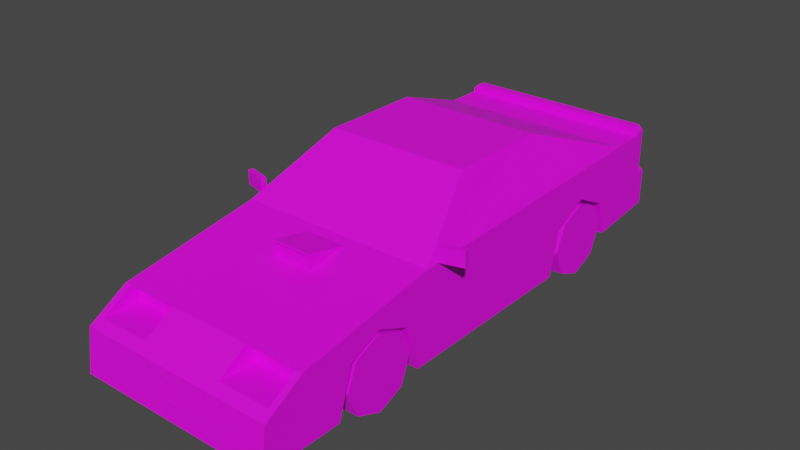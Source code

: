 # Source: Veh_Muscle_Car_03_White.blend  (saved by Blender 2.90.8; exported with 4.5.12 LTS)
import bpy
from mathutils import Matrix  # noqa: F401  (used for matrix-valued properties, if any)

bpy.ops.wm.read_factory_settings(use_empty=True)
scene = bpy.context.scene
scene.name = 'Scene'

# ---- collections
col_collection = bpy.data.collections.new('Collection'); scene.collection.children.link(col_collection)

# ---- images (referenced by path relative to the original .blend; pixels are not part of the script)
import os
ASSET_DIR = os.environ.get("B2B_ASSET_DIR", "")  # directory of the original .blend (textures are referenced by path, not embedded)
HERE = os.path.dirname(os.path.abspath(__file__))  # packed textures are extracted next to this script under _unpacked/

def load_image(name, relpath, width, height, colorspace="sRGB"):
    """Load a texture the original file referenced (path relative to the .blend, or extracted next to this script)."""
    p = next((c for c in (os.path.join(HERE, relpath), os.path.join(ASSET_DIR, relpath)) if relpath and os.path.exists(c)), "")
    if p:
        img = bpy.data.images.load(p, check_existing=True)
        img.name = name
    else:  # same state as the original file: an image datablock whose file is absent (Cycles renders it pink)
        img = bpy.data.images.new(name, width, height)
        img.source = "FILE"
        img.filepath = "//" + (relpath or name)
    img.colorspace_settings.name = colorspace
    return img
img_city_vehicles_pallete_png = load_image('city_vehicles_pallete.png', 'city_vehicles_pallete.png', 1024, 1024, 'sRGB')

# ---- materials (node trees are filled in below, after node groups)
mat_material_001 = bpy.data.materials.new('Material.001')
mat_material_001.use_transparent_shadow = False

# ---- material node trees
mat_material_001.use_nodes = True; mat_material_001.node_tree.nodes.clear()
_N = mat_material_001.node_tree.nodes; _L = mat_material_001.node_tree.links
n0 = _N.new('ShaderNodeBsdfPrincipled'); n0.name = 'Principled BSDF'; n0.location = (10, 300)
n0.distribution = 'GGX'
n0.subsurface_method = 'BURLEY'
n0.inputs[3].default_value = 1.45
n0.inputs[27].default_value = (0.0, 0.0, 0.0, 1.0)
n0.inputs[28].default_value = 1.0
n1 = _N.new('ShaderNodeOutputMaterial'); n1.name = 'Material Output'; n1.location = (300, 300)
n2 = _N.new('ShaderNodeTexImage'); n2.name = 'Image Texture'; n2.location = (-329, 48)
n2.image = img_city_vehicles_pallete_png
n2.interpolation = 'Closest'
_L.new(n0.outputs[0], n1.inputs[0])
_L.new(n2.outputs[0], n0.inputs[0])
n1.is_active_output = True

# ---- world
world_world = bpy.data.worlds.new('World'); scene.world = world_world
world_world.use_nodes = True; world_world.node_tree.nodes.clear()
_N = world_world.node_tree.nodes; _L = world_world.node_tree.links
n0 = _N.new('ShaderNodeOutputWorld'); n0.name = 'World Output'; n0.location = (300, 300)
n1 = _N.new('ShaderNodeBackground'); n1.name = 'Background'; n1.location = (10, 300)
n1.inputs[0].default_value = (0.05088, 0.05088, 0.05088, 1.0)
_L.new(n1.outputs[0], n0.inputs[0])
n0.is_active_output = True
world_world.color = (0.05088, 0.05088, 0.05088)
world_world.use_sun_shadow = False
world_world.sun_shadow_jitter_overblur = 0.0

# ---- meshes
me_plane = bpy.data.meshes.new('Plane')
me_plane.from_pydata([(0.308, -0.997, 0.3208), (0.308, -0.8365, 0.3893), (0.308, -0.6726, 0.3208), (0.308, 0.4506, 0.3134), (0.308, 0.6324, 0.4017), (0.308, 0.8141, 0.3134), (0.5044, -1.481, 0.08363), (0.5044, 1.187, 0.5633), (0.5044, 1.187, 0.1604), (0.489, -0.4472, 0.5548), (0.5044, -0.5428, 0.08363), (0.5044, -0.1356, 0.08363), (0.3783, -0.126, 0.7559), (0.5044, 0.9575, 0.1379), (0.4456, 0.8427, 0.607), (0.3395, 0.4116, 0.771), (0.5044, 0.3885, 0.08363), (0.5044, -1.255, 0.4128), (0.5044, -1.451, 0.2965), (0.4729, -1.255, 0.4128), (0.2111, -1.255, 0.4128), (0.2111, -1.402, 0.3255), (0.4729, -1.402, 0.3255), (0.4601, -1.215, 0.3999), (0.224, -1.215, 0.3999), (0.224, -1.215, 0.3384), (0.4601, -1.215, 0.3384), (0.5044, 0.6324, 0.4017), (0.5044, 0.8141, 0.3134), (0.5044, 0.4506, 0.3134), (0.308, 0.6331, 0.1072), (0.308, 0.8653, 0.1291), (0.5044, 0.8653, 0.1291), (0.308, 0.39, 0.08377), (0.5044, 0.39, 0.08377), (0.5044, -0.8365, 0.3893), (0.5044, -0.6726, 0.3208), (0.5044, -0.997, 0.3208), (0.308, -0.8365, 0.08363), (0.308, -0.5984, 0.08363), (0.5044, -0.5984, 0.08363), (0.308, -1.071, 0.08363), (0.5044, -1.071, 0.08363), (0.4729, -1.215, 0.4128), (0.2111, -1.215, 0.4128), (0.2111, -1.215, 0.3255), (0.4729, -1.215, 0.3255), (0.3338, -1.215, 0.3999), (0.3338, -1.215, 0.3384), (0.3556, -1.215, 0.3384), (0.3556, -1.215, 0.3999), (0.378, 0.2091, 0.7558), (0.4895, 0.2091, 0.5728), (0.5044, 0.3156, 0.08363), (0.3409, -0.1608, 0.7658), (0.4647, -0.5176, 0.5428), (0.3632, 0.3156, 0.7816), (0.5044, 0.3156, 0.5478), (0.3632, -0.1356, 0.7816), (0.5044, -0.5428, 0.527), (0.5044, 1.187, 0.3457), (0.4686, 1.267, 0.1679), (0.5044, 1.232, 0.1646), (0.5044, 1.232, 0.3457), (0.4686, 1.267, 0.3457), (0.5044, 1.139, 0.5633), (0.4796, 1.187, 0.6068), (0.5044, 1.187, 0.5819), (0.5044, 1.139, 0.5819), (0.4796, 1.139, 0.6068), (0.4646, 1.187, 0.5321), (0.4646, 1.187, 0.4032), (0.07784, 1.267, 0.2158), (0.07784, 1.267, 0.3045), (0.5044, 0.9575, 0.5633), (0.3632, 0.3838, 0.7816), (0.5044, -1.286, 0.2796), (0.5044, -1.286, 0.2446), (0.5044, -1.191, 0.2446), (0.5044, -1.191, 0.2796), (0.3001, -1.466, 0.1881), (0.3001, -1.472, 0.1464), (0.4057, -1.472, 0.1464), (0.4057, -1.466, 0.1881), (0.1465, -1.458, 0.2475), (0.2405, -1.472, 0.1464), (0.07798, -1.459, 0.2348), (0.07798, -1.471, 0.1593), (0.4646, 1.17, 0.5321), (0.4646, 1.17, 0.4032), (0.2822, 1.17, 0.5138), (0.3222, 1.17, 0.4907), (0.2422, 1.17, 0.4907), (0.2422, 1.17, 0.4445), (0.3222, 1.17, 0.4445), (0.2822, 1.17, 0.4214), (0.3877, 1.17, 0.5097), (0.4206, 1.17, 0.4907), (0.3806, 1.17, 0.5138), (0.3406, 1.17, 0.4907), (0.3591, 1.17, 0.5015), (0.3406, 1.17, 0.4445), (0.4206, 1.17, 0.4445), (0.3806, 1.17, 0.4214), (0.3788, 1.17, 0.4676), (0.2822, 1.17, 0.4676), (0.5044, 1.009, 0.3347), (0.5044, 1.009, 0.2993), (0.5044, 1.111, 0.2993), (0.5044, 1.111, 0.3347), (-0.308, -0.997, 0.3208), (-0.308, -0.8365, 0.3893), (-0.308, -0.6726, 0.3208), (-0.308, 0.4506, 0.3134), (-0.308, 0.6324, 0.4017), (-0.308, 0.8141, 0.3134), (-0.5044, -1.481, 0.08363), (-0.5044, 1.187, 0.5633), (-0.5044, 1.187, 0.1604), (-0.489, -0.4472, 0.5548), (-0.5044, -0.5428, 0.08363), (-0.5044, -0.1356, 0.08363), (-0.3783, -0.126, 0.7559), (-0.5044, 0.9575, 0.1379), (-0.4456, 0.8427, 0.607), (-0.3395, 0.4116, 0.771), (-0.5044, 0.3885, 0.08363), (0.0, -1.481, 0.08363), (0.0, 1.187, 0.5633), (0.0, 1.187, 0.1604), (0.0, -0.5428, 0.527), (0.0, -0.5428, 0.08363), (0.0, -0.1356, 0.08363), (0.0, -0.1356, 0.7816), (0.0, 0.9575, 0.1379), (0.0, 0.9575, 0.5633), (0.0, 0.3838, 0.7816), (0.0, 0.3885, 0.08363), (-0.5044, -1.255, 0.4128), (-0.5044, -1.451, 0.2965), (0.0, -1.451, 0.2965), (0.0, -1.255, 0.4128), (-0.4729, -1.255, 0.4128), (-0.2111, -1.255, 0.4128), (-0.2111, -1.402, 0.3255), (-0.4729, -1.402, 0.3255), (-0.4601, -1.215, 0.3999), (-0.224, -1.215, 0.3999), (-0.224, -1.215, 0.3384), (-0.4601, -1.215, 0.3384), (-0.5044, 0.6324, 0.4017), (-0.5044, 0.8141, 0.3134), (-0.5044, 0.4506, 0.3134), (-0.308, 0.6331, 0.1072), (-0.308, 0.8653, 0.1291), (-0.5044, 0.8653, 0.1291), (-0.308, 0.39, 0.08377), (-0.5044, 0.39, 0.08377), (-0.5044, -0.8365, 0.3893), (-0.5044, -0.6726, 0.3208), (-0.5044, -0.997, 0.3208), (-0.308, -0.8365, 0.08363), (-0.308, -0.5984, 0.08363), (-0.5044, -0.5984, 0.08363), (-0.308, -1.071, 0.08363), (-0.5044, -1.071, 0.08363), (-0.4729, -1.215, 0.4128), (-0.2111, -1.215, 0.4128), (-0.2111, -1.215, 0.3255), (-0.4729, -1.215, 0.3255), (-0.3338, -1.215, 0.3999), (-0.3338, -1.215, 0.3384), (-0.3556, -1.215, 0.3384), (-0.3556, -1.215, 0.3999), (-0.378, 0.2091, 0.7558), (-0.4895, 0.2091, 0.5728), (-0.5044, 0.3156, 0.08363), (-0.3409, -0.1608, 0.7658), (-0.4647, -0.5176, 0.5428), (-0.3632, 0.3156, 0.7816), (-0.5044, 0.3156, 0.5478), (-0.3632, -0.1356, 0.7816), (-0.5044, -0.5428, 0.527), (0.0, -0.1608, 0.7658), (0.0, -0.5176, 0.5428), (-0.5044, 1.187, 0.3457), (0.0, 1.187, 0.3457), (0.0, 1.267, 0.1679), (0.0, 1.267, 0.3457), (-0.4686, 1.267, 0.1679), (-0.5044, 1.232, 0.1646), (-0.5044, 1.232, 0.3457), (-0.4686, 1.267, 0.3457), (-0.5044, 1.139, 0.5633), (0.0, 1.139, 0.5633), (0.0, 1.187, 0.6068), (0.0, 1.139, 0.6068), (-0.4796, 1.187, 0.6068), (-0.5044, 1.187, 0.5819), (-0.5044, 1.139, 0.5819), (-0.4796, 1.139, 0.6068), (0.0, 1.187, 0.4032), (0.0, 1.187, 0.5321), (-0.4646, 1.187, 0.5321), (-0.4646, 1.187, 0.4032), (0.0, 1.139, 0.5819), (-0.07784, 1.267, 0.2158), (-0.07784, 1.267, 0.3045), (0.0, 1.267, 0.3045), (0.0, 1.267, 0.2158), (-0.5044, 0.9575, 0.5633), (-0.3632, 0.3838, 0.7816), (0.0, 0.8427, 0.607), (0.0, 0.4116, 0.771), (-0.5044, -1.286, 0.2796), (-0.5044, -1.286, 0.2446), (-0.5044, -1.191, 0.2446), (-0.5044, -1.191, 0.2796), (-0.3001, -1.466, 0.1881), (-0.3001, -1.472, 0.1464), (-0.4057, -1.472, 0.1464), (-0.4057, -1.466, 0.1881), (0.0, -1.458, 0.2475), (0.0, -1.472, 0.1464), (-0.1465, -1.458, 0.2475), (-0.2405, -1.472, 0.1464), (0.0, -1.459, 0.2348), (0.0, -1.471, 0.1593), (-0.07798, -1.459, 0.2348), (-0.07798, -1.471, 0.1593), (0.0, 1.17, 0.4032), (0.0, 1.17, 0.5321), (-0.4646, 1.17, 0.5321), (-0.4646, 1.17, 0.4032), (-0.2822, 1.17, 0.5138), (-0.3222, 1.17, 0.4907), (-0.2422, 1.17, 0.4907), (-0.2422, 1.17, 0.4445), (-0.3222, 1.17, 0.4445), (-0.2822, 1.17, 0.4214), (-0.3877, 1.17, 0.5097), (-0.4206, 1.17, 0.4907), (-0.3806, 1.17, 0.5138), (-0.3406, 1.17, 0.4907), (-0.3591, 1.17, 0.5015), (-0.3406, 1.17, 0.4445), (-0.4206, 1.17, 0.4445), (-0.3806, 1.17, 0.4214), (-0.3788, 1.17, 0.4676), (-0.2822, 1.17, 0.4676), (-0.5044, 1.009, 0.3347), (-0.5044, 1.009, 0.2993), (-0.5044, 1.111, 0.2993), (-0.5044, 1.111, 0.3347), (0.5047, -0.4788, 0.5333), (0.5047, -0.4788, 0.6061), (0.4976, -0.4532, 0.5333), (0.4976, -0.4532, 0.6061), (0.6204, -0.4464, 0.5333), (0.6204, -0.4464, 0.6061), (0.6132, -0.4209, 0.5333), (0.6132, -0.4209, 0.6061), (-0.5047, -0.4788, 0.5333), (-0.5047, -0.4788, 0.6061), (-0.4976, -0.4532, 0.5333), (-0.4976, -0.4532, 0.6061), (-0.6204, -0.4464, 0.5333), (-0.6204, -0.4464, 0.6061), (-0.6132, -0.4209, 0.5333), (-0.6132, -0.4209, 0.6061), (-0.0592, -0.791, 0.5223), (-0.0592, -0.791, 0.5539), (-0.03182, -0.791, 0.5381), (-0.03182, -0.791, 0.5065), (-0.0592, -0.791, 0.4906), (-0.08658, -0.791, 0.5065), (-0.08658, -0.791, 0.5381), (0.0002386, -0.791, 0.5223), (0.0002386, -0.791, 0.5539), (0.02762, -0.791, 0.5381), (0.02762, -0.791, 0.5065), (0.0002386, -0.791, 0.4906), (-0.02714, -0.791, 0.5065), (-0.02714, -0.791, 0.5381), (0.05908, -0.791, 0.5223), (0.05908, -0.791, 0.5539), (0.08645, -0.791, 0.5381), (0.08645, -0.791, 0.5065), (0.05908, -0.791, 0.4906), (0.0317, -0.791, 0.5065), (0.0317, -0.791, 0.5381), (-0.1028, -0.8033, 0.4771), (-0.09132, -0.8033, 0.5559), (-0.1028, -0.5918, 0.5107), (-0.1028, -0.5918, 0.5187), (0.1028, -0.8033, 0.4771), (0.09132, -0.8033, 0.5559), (0.1028, -0.5918, 0.5107), (0.1028, -0.5918, 0.5187), (-0.1028, -0.8033, 0.5674), (-0.09132, -0.8033, 0.4839), (0.1028, -0.8033, 0.5674), (0.09132, -0.8033, 0.4839), (-0.09132, -0.7843, 0.4872), (0.09132, -0.7843, 0.4872), (-0.09132, -0.7843, 0.5559), (0.09132, -0.7843, 0.5559), (0.08645, -0.7843, 0.5381), (0.05908, -0.7843, 0.5539), (0.0317, -0.7843, 0.5381), (0.08645, -0.7843, 0.5065), (0.0317, -0.7843, 0.534), (0.0317, -0.7843, 0.5065), (0.05908, -0.7843, 0.4906), (0.02762, -0.7843, 0.5381), (0.0002386, -0.7843, 0.5539), (-0.02714, -0.7843, 0.5381), (-0.01867, -0.7843, 0.543), (0.02762, -0.7843, 0.5065), (-0.02714, -0.7843, 0.5065), (0.02762, -0.7843, 0.5347), (0.0002386, -0.7843, 0.4906), (-0.03182, -0.7843, 0.5381), (-0.0592, -0.7843, 0.5539), (-0.04998, -0.7843, 0.5485), (-0.08658, -0.7843, 0.5381), (-0.06406, -0.7843, 0.5511), (-0.03182, -0.7843, 0.5065), (-0.08658, -0.7843, 0.5065), (-0.0592, -0.7843, 0.4906)], [], [(0, 1, 35, 37), (1, 2, 36, 35), (2, 39, 40, 36), (3, 4, 27, 29), (4, 5, 28, 27), (5, 31, 32, 28), (74, 13, 107, 106, 109, 60, 7, 65), (6, 18, 83, 82, 81, 127), (11, 53, 57, 59, 10), (15, 14, 212, 213), (7, 60, 186, 201, 71, 70, 202, 128), (17, 18, 77, 76, 79, 78, 42, 37, 35, 36, 40, 10, 59), (11, 10, 131, 132), (16, 53, 11, 132, 137), (55, 54, 183, 184), (74, 65, 194, 135), (58, 56, 75, 136, 133), (13, 32, 31, 30, 33, 34, 16, 137, 134), (8, 13, 134, 129), (9, 52, 51, 12), (140, 18, 17, 19, 22, 21, 20, 141), (17, 59, 130, 141, 20, 19), (24, 25, 48, 47), (22, 19, 43, 46), (20, 21, 45, 44), (21, 22, 46, 45), (19, 20, 44, 43), (30, 3, 33), (30, 4, 3), (30, 5, 4), (33, 3, 29, 34), (31, 5, 30), (38, 0, 41), (38, 1, 0), (38, 2, 1), (41, 0, 37, 42), (39, 2, 38), (10, 40, 39, 38, 41, 42, 6, 127, 131), (24, 47, 50, 23, 43, 44), (25, 24, 44, 45), (26, 49, 48, 25, 45, 46), (23, 26, 46, 43), (47, 48, 49, 50), (50, 49, 26, 23), (57, 53, 16, 34, 29, 27, 28, 32, 13, 74), (56, 57, 74, 75), (9, 12, 58, 59), (12, 51, 56, 58), (52, 9, 59, 57), (51, 52, 57, 56), (54, 55, 59, 58), (55, 184, 130, 59), (183, 54, 58, 133), (60, 8, 62, 63), (186, 60, 63, 64, 188), (188, 64, 61, 187, 209, 72, 73, 208), (61, 64, 63, 62), (8, 129, 187, 61, 62), (65, 7, 67, 68), (194, 65, 68, 205), (196, 69, 66, 195), (66, 69, 68, 67), (7, 128, 195, 66, 67), (205, 68, 69, 196), (70, 71, 89, 88), (202, 70, 88, 231), (71, 201, 230, 89), (208, 73, 72, 209), (14, 15, 75, 74), (15, 213, 136, 75), (212, 14, 74, 135), (42, 78, 77, 18, 6), (78, 79, 76, 77), (127, 81, 80, 83, 18, 140, 222, 84, 85, 223), (80, 81, 82, 83), (223, 85, 84, 222, 226, 86, 87, 227), (227, 87, 86, 226), (231, 88, 96, 98, 100, 91, 90, 92), (93, 95, 94, 91, 100, 99, 101, 103, 102, 97, 96, 88, 89, 230, 231, 92), (97, 102, 104), (102, 103, 104), (90, 91, 105), (103, 101, 104), (96, 97, 104), (92, 90, 105), (98, 96, 104), (93, 92, 105), (99, 100, 104), (91, 94, 105), (100, 98, 104), (94, 95, 105), (101, 99, 104), (95, 93, 105), (60, 109, 108, 107, 13, 8), (108, 109, 106, 107), (110, 160, 158, 111), (111, 158, 159, 112), (112, 159, 163, 162), (113, 152, 150, 114), (114, 150, 151, 115), (115, 151, 155, 154), (210, 193, 117, 185, 253, 250, 251, 123), (116, 127, 219, 220, 221, 139), (121, 120, 182, 180, 176), (125, 213, 212, 124), (117, 128, 202, 203, 204, 201, 186, 185), (138, 182, 120, 163, 159, 158, 160, 165, 216, 217, 214, 215, 139), (121, 132, 131, 120), (126, 137, 132, 121, 176), (178, 184, 183, 177), (210, 135, 194, 193), (181, 133, 136, 211, 179), (123, 134, 137, 126, 157, 156, 153, 154, 155), (118, 129, 134, 123), (119, 122, 174, 175), (140, 141, 143, 144, 145, 142, 138, 139), (138, 142, 143, 141, 130, 182), (147, 170, 171, 148), (145, 169, 166, 142), (143, 167, 168, 144), (144, 168, 169, 145), (142, 166, 167, 143), (153, 156, 113), (153, 113, 114), (153, 114, 115), (156, 157, 152, 113), (154, 153, 115), (161, 164, 110), (161, 110, 111), (161, 111, 112), (164, 165, 160, 110), (162, 161, 112), (120, 131, 127, 116, 165, 164, 161, 162, 163), (147, 167, 166, 146, 173, 170), (148, 168, 167, 147), (149, 169, 168, 148, 171, 172), (146, 166, 169, 149), (170, 173, 172, 171), (173, 146, 149, 172), (180, 210, 123, 155, 151, 150, 152, 157, 126, 176), (179, 211, 210, 180), (119, 182, 181, 122), (122, 181, 179, 174), (175, 180, 182, 119), (174, 179, 180, 175), (177, 181, 182, 178), (178, 182, 130, 184), (183, 133, 181, 177), (185, 191, 190, 118), (186, 188, 192, 191, 185), (188, 208, 207, 206, 209, 187, 189, 192), (189, 190, 191, 192), (118, 190, 189, 187, 129), (193, 199, 198, 117), (194, 205, 199, 193), (196, 195, 197, 200), (197, 198, 199, 200), (117, 198, 197, 195, 128), (205, 196, 200, 199), (203, 232, 233, 204), (202, 231, 232, 203), (204, 233, 230, 201), (208, 209, 206, 207), (124, 210, 211, 125), (125, 211, 136, 213), (212, 135, 210, 124), (165, 116, 139, 215, 216), (216, 215, 214, 217), (127, 223, 225, 224, 222, 140, 139, 221, 218, 219), (218, 221, 220, 219), (223, 227, 229, 228, 226, 222, 224, 225), (227, 226, 228, 229), (231, 236, 234, 235, 244, 242, 240, 232), (237, 236, 231, 230, 233, 232, 240, 241, 246, 247, 245, 243, 244, 235, 238, 239), (241, 248, 246), (246, 248, 247), (234, 249, 235), (247, 248, 245), (240, 248, 241), (236, 249, 234), (242, 248, 240), (237, 249, 236), (243, 248, 244), (235, 249, 238), (244, 248, 242), (238, 249, 239), (245, 248, 243), (239, 249, 237), (185, 118, 123, 251, 252, 253), (252, 251, 250, 253), (254, 255, 257, 256), (256, 257, 261, 260), (260, 261, 259, 258), (258, 259, 255, 254), (256, 260, 258, 254), (261, 257, 255, 259), (262, 264, 265, 263), (264, 268, 269, 265), (268, 266, 267, 269), (266, 262, 263, 267), (264, 262, 266, 268), (269, 267, 263, 265), (270, 272, 271), (271, 272, 322, 324, 323), (270, 273, 272), (272, 273, 327, 322), (270, 274, 273), (273, 274, 329, 327), (270, 275, 274), (274, 275, 328, 329), (270, 276, 275), (275, 276, 325, 328), (270, 271, 276), (276, 271, 323, 326, 325), (277, 279, 278), (278, 279, 314, 315), (277, 280, 279), (279, 280, 318, 320, 314), (277, 281, 280), (280, 281, 321, 318), (277, 282, 281), (281, 282, 319, 321), (277, 283, 282), (282, 283, 316, 319), (277, 278, 283), (283, 278, 315, 317, 316), (284, 286, 285), (285, 286, 307, 308), (284, 287, 286), (286, 287, 310, 307), (284, 288, 287), (287, 288, 313, 310), (284, 289, 288), (288, 289, 312, 313), (284, 290, 289), (289, 290, 309, 311, 312), (284, 285, 290), (290, 285, 308, 309), (291, 299, 294, 293), (293, 294, 298, 297), (297, 298, 301, 295), (296, 292, 305, 306), (298, 294, 299, 301), (300, 292, 299, 291), (296, 302, 295, 301), (302, 300, 291, 295), (292, 296, 301, 299), (304, 306, 307, 310, 313, 312, 311, 320, 318, 321, 319, 316, 317, 324, 322, 327, 329, 328, 325, 326, 305, 303), (302, 296, 306, 304), (292, 300, 303, 305), (300, 302, 304, 303), (305, 326, 323, 324, 317, 315, 314, 320, 311, 309, 308, 307, 306)])
_uv = me_plane.uv_layers.new(name='UVMap')
_uv.uv.foreach_set('vector', [0.2065, 0.04936, 0.2065, 0.04859, 0.2074, 0.04859, 0.2074, 0.04936, 0.2065, 0.04859, 0.2065, 0.04782, 0.2074, 0.04782, 0.2074, 0.04859, 0.2195, 0.04756, 0.2195, 0.04868, 0.2186, 0.04868, 0.2186, 0.04756, 0.2065, 0.04782, 0.2065, 0.04695, 0.2074, 0.04695, 0.2074, 0.04782, 0.2065, 0.04695, 0.2065, 0.0461, 0.2074, 0.0461, 0.2074, 0.04695, 0.2111, 0.05029, 0.2102, 0.05029, 0.2102, 0.04935, 0.2111, 0.04935, 0.9125, 0.3493, 0.91, 0.3493, 0.9109, 0.349, 0.9111, 0.349, 0.9111, 0.3484, 0.9112, 0.3479, 0.9125, 0.3479, 0.9125, 0.3482, 0.9065, 0.3689, 0.9053, 0.3689, 0.9059, 0.3683, 0.9062, 0.3683, 0.9062, 0.3677, 0.9065, 0.3659, 0.9097, 0.3557, 0.9097, 0.353, 0.9124, 0.353, 0.9123, 0.3581, 0.9097, 0.3581, 0.1113, 0.03949, 0.1105, 0.03634, 0.1138, 0.03634, 0.1138, 0.03949, 0.905, 0.3689, 0.9038, 0.3689, 0.9038, 0.3659, 0.9041, 0.3659, 0.9041, 0.3686, 0.9049, 0.3686, 0.9049, 0.3659, 0.905, 0.3659, 0.9116, 0.3623, 0.9109, 0.3634, 0.9106, 0.3625, 0.9108, 0.3625, 0.9108, 0.3619, 0.9106, 0.3619, 0.9097, 0.3612, 0.9111, 0.3608, 0.9115, 0.3598, 0.9111, 0.3588, 0.9097, 0.3584, 0.9097, 0.3581, 0.9123, 0.3581, 0.2137, 0.03997, 0.2137, 0.03756, 0.2167, 0.03756, 0.2167, 0.03997, 0.2137, 0.04308, 0.2137, 0.04265, 0.2137, 0.03997, 0.2167, 0.03997, 0.2167, 0.04308, 0.1103, 0.04652, 0.1112, 0.04376, 0.1138, 0.04376, 0.1138, 0.04652, 0.9038, 0.3487, 0.9038, 0.3476, 0.9067, 0.3476, 0.9067, 0.3487, 0.9046, 0.3551, 0.9046, 0.3524, 0.9046, 0.352, 0.9067, 0.352, 0.9067, 0.3551, 0.2137, 0.04646, 0.2137, 0.04591, 0.2149, 0.04591, 0.2149, 0.04453, 0.2149, 0.04309, 0.2137, 0.04309, 0.2137, 0.04308, 0.2167, 0.04308, 0.2167, 0.04646, 0.2137, 0.04782, 0.2137, 0.04646, 0.2167, 0.04646, 0.2167, 0.04782, 0.121, 0.04669, 0.1212, 0.04179, 0.1226, 0.04179, 0.1226, 0.0443, 0.9067, 0.3629, 0.9038, 0.3629, 0.9038, 0.3618, 0.904, 0.3618, 0.904, 0.3626, 0.9055, 0.3626, 0.9055, 0.3618, 0.9067, 0.3618, 0.9038, 0.3618, 0.9038, 0.3575, 0.9067, 0.3575, 0.9067, 0.3618, 0.9055, 0.3618, 0.904, 0.3618, 0.9701, 0.4917, 0.9711, 0.4917, 0.9711, 0.4934, 0.9701, 0.4934, 0.1493, 0.03625, 0.1489, 0.03556, 0.1489, 0.03536, 0.1493, 0.03536, 0.1451, 0.0358, 0.1455, 0.0351, 0.1455, 0.03599, 0.1451, 0.03599, 0.1471, 0.0319, 0.1458, 0.0319, 0.1458, 0.03102, 0.1471, 0.03102, 0.1502, 0.03439, 0.1502, 0.03564, 0.15, 0.03564, 0.15, 0.03439, 0.2156, 0.04708, 0.2145, 0.04631, 0.2156, 0.04592, 0.2156, 0.04708, 0.2142, 0.04721, 0.2145, 0.04631, 0.2156, 0.04708, 0.2147, 0.04803, 0.2142, 0.04721, 0.2203, 0.04374, 0.2203, 0.04482, 0.2194, 0.04482, 0.2194, 0.04374, 0.2156, 0.04819, 0.2147, 0.04803, 0.2156, 0.04708, 0.2117, 0.0465, 0.2106, 0.04574, 0.2117, 0.04539, 0.2117, 0.0465, 0.2102, 0.0465, 0.2106, 0.04574, 0.2117, 0.0465, 0.2106, 0.04728, 0.2102, 0.0465, 0.2195, 0.04868, 0.2195, 0.04979, 0.2186, 0.04979, 0.2186, 0.04868, 0.2117, 0.04763, 0.2106, 0.04728, 0.2117, 0.0465, 0.2137, 0.03756, 0.2137, 0.03723, 0.2149, 0.03723, 0.2149, 0.03581, 0.2149, 0.03442, 0.2137, 0.03442, 0.2137, 0.03199, 0.2167, 0.03199, 0.2167, 0.03756, 0.1452, 0.03291, 0.1452, 0.03343, 0.1452, 0.03354, 0.1452, 0.03403, 0.1451, 0.03409, 0.1451, 0.03285, 0.1455, 0.03291, 0.1452, 0.03291, 0.1451, 0.03285, 0.1455, 0.03285, 0.1455, 0.03403, 0.1455, 0.03354, 0.1455, 0.03343, 0.1455, 0.03291, 0.1455, 0.03285, 0.1455, 0.03409, 0.1452, 0.03403, 0.1455, 0.03403, 0.1455, 0.03409, 0.1451, 0.03409, 0.1452, 0.03343, 0.1455, 0.03343, 0.1455, 0.03354, 0.1452, 0.03354, 0.9701, 0.4938, 0.9711, 0.4938, 0.9711, 0.4955, 0.9701, 0.4955, 0.9124, 0.353, 0.9097, 0.353, 0.9097, 0.3526, 0.9097, 0.3526, 0.911, 0.3522, 0.9115, 0.3512, 0.911, 0.3501, 0.9099, 0.3498, 0.91, 0.3493, 0.9125, 0.3493, 0.9138, 0.353, 0.9124, 0.353, 0.9125, 0.3493, 0.9138, 0.3526, 0.9124, 0.3575, 0.9136, 0.3556, 0.9138, 0.3557, 0.9123, 0.3581, 0.9136, 0.3556, 0.9136, 0.3537, 0.9138, 0.353, 0.9138, 0.3557, 0.9125, 0.3537, 0.9124, 0.3575, 0.9123, 0.3581, 0.9124, 0.353, 0.9136, 0.3537, 0.9125, 0.3537, 0.9124, 0.353, 0.9138, 0.353, 0.9047, 0.3552, 0.904, 0.3574, 0.9038, 0.3575, 0.9046, 0.3551, 0.904, 0.3574, 0.9067, 0.3574, 0.9067, 0.3575, 0.9038, 0.3575, 0.9067, 0.3552, 0.9047, 0.3552, 0.9046, 0.3551, 0.9067, 0.3551, 0.806, 0.1167, 0.8051, 0.1167, 0.8051, 0.1165, 0.806, 0.1165, 0.8114, 0.1232, 0.8114, 0.1255, 0.8112, 0.1255, 0.811, 0.1253, 0.811, 0.1232, 0.811, 0.1187, 0.811, 0.1166, 0.8118, 0.1166, 0.8118, 0.1187, 0.8116, 0.1187, 0.8116, 0.1184, 0.8112, 0.1184, 0.8112, 0.1187, 0.8118, 0.1166, 0.811, 0.1166, 0.811, 0.1165, 0.8118, 0.1165, 0.2137, 0.04782, 0.2167, 0.04782, 0.2167, 0.0483, 0.2139, 0.0483, 0.2137, 0.04809, 0.9125, 0.3482, 0.9125, 0.3479, 0.9126, 0.3479, 0.9126, 0.3482, 0.9187, 0.3565, 0.9187, 0.3536, 0.9188, 0.3536, 0.9188, 0.3565, 0.9187, 0.3564, 0.9187, 0.3592, 0.9184, 0.3592, 0.9184, 0.3564, 0.9127, 0.3479, 0.9127, 0.3482, 0.9126, 0.3482, 0.9126, 0.3479, 0.905, 0.3689, 0.905, 0.3659, 0.9053, 0.3659, 0.9053, 0.3687, 0.9052, 0.3689, 0.9188, 0.3565, 0.9188, 0.3536, 0.9189, 0.3537, 0.9189, 0.3565, 0.141, 0.04582, 0.141, 0.04522, 0.1411, 0.04522, 0.1411, 0.04582, 0.1495, 0.0332, 0.1495, 0.03106, 0.1495, 0.03106, 0.1495, 0.0332, 0.1495, 0.03534, 0.1495, 0.0332, 0.1496, 0.0332, 0.1496, 0.03534, 0.517, 0.04265, 0.517, 0.0402, 0.5198, 0.0402, 0.5198, 0.04265, 0.9041, 0.3494, 0.9047, 0.3518, 0.9046, 0.352, 0.9038, 0.3487, 0.9047, 0.3518, 0.9067, 0.3518, 0.9067, 0.352, 0.9046, 0.352, 0.9067, 0.3494, 0.9041, 0.3494, 0.9038, 0.3487, 0.9067, 0.3487, 0.9097, 0.3612, 0.9106, 0.3619, 0.9106, 0.3625, 0.9109, 0.3634, 0.9097, 0.3636, 0.8779, 0.5763, 0.8785, 0.5763, 0.8785, 0.5777, 0.8779, 0.5777, 0.9065, 0.3659, 0.9062, 0.3677, 0.9059, 0.3677, 0.9059, 0.3683, 0.9053, 0.3689, 0.9053, 0.3659, 0.9056, 0.3659, 0.9056, 0.3668, 0.9062, 0.3673, 0.9062, 0.3659, 0.9768, 0.5123, 0.9788, 0.5123, 0.9788, 0.5174, 0.9768, 0.5174, 0.1246, 0.04758, 0.1246, 0.05681, 0.1208, 0.0532, 0.1208, 0.04758, 0.1213, 0.04758, 0.1213, 0.05057, 0.1241, 0.05057, 0.1241, 0.04758, 0.5227, 0.03737, 0.5227, 0.04539, 0.5149, 0.04539, 0.5149, 0.03737, 0.1411, 0.04519, 0.1411, 0.04304, 0.1412, 0.0434, 0.1412, 0.04343, 0.1413, 0.04353, 0.1413, 0.0437, 0.1412, 0.04388, 0.1413, 0.04407, 0.1415, 0.04407, 0.1416, 0.04388, 0.1415, 0.0437, 0.1413, 0.0437, 0.1413, 0.04353, 0.1413, 0.04362, 0.1415, 0.04362, 0.1416, 0.04343, 0.1415, 0.04325, 0.1413, 0.04325, 0.1412, 0.0434, 0.1411, 0.04304, 0.1417, 0.04304, 0.1417, 0.04519, 0.1411, 0.04519, 0.1413, 0.04407, 0.913, 0.5608, 0.9147, 0.5608, 0.9138, 0.5623, 0.9147, 0.5608, 0.9155, 0.5623, 0.9138, 0.5623, 0.9121, 0.566, 0.913, 0.5645, 0.9138, 0.566, 0.9155, 0.5623, 0.9147, 0.5638, 0.9138, 0.5623, 0.9123, 0.562, 0.913, 0.5608, 0.9138, 0.5623, 0.913, 0.5675, 0.9121, 0.566, 0.9138, 0.566, 0.9121, 0.5623, 0.9123, 0.562, 0.9138, 0.5623, 0.9147, 0.5675, 0.913, 0.5675, 0.9138, 0.566, 0.913, 0.5638, 0.9126, 0.5631, 0.9138, 0.5623, 0.913, 0.5645, 0.9147, 0.5645, 0.9138, 0.566, 0.9126, 0.5631, 0.9121, 0.5623, 0.9138, 0.5623, 0.9147, 0.5645, 0.9155, 0.566, 0.9138, 0.566, 0.9147, 0.5638, 0.913, 0.5638, 0.9138, 0.5623, 0.9155, 0.566, 0.9147, 0.5675, 0.9138, 0.566, 0.9112, 0.3479, 0.9111, 0.3484, 0.9109, 0.3484, 0.9109, 0.349, 0.91, 0.3493, 0.9101, 0.3479, 0.8735, 0.5696, 0.8741, 0.5696, 0.8741, 0.5712, 0.8735, 0.5712, 0.2195, 0.04746, 0.2186, 0.04746, 0.2186, 0.0467, 0.2195, 0.0467, 0.2195, 0.0467, 0.2186, 0.0467, 0.2186, 0.04592, 0.2195, 0.04592, 0.2158, 0.04819, 0.2168, 0.04819, 0.2168, 0.04931, 0.2158, 0.04931, 0.2102, 0.04763, 0.2112, 0.04763, 0.2112, 0.0485, 0.2102, 0.0485, 0.2102, 0.0485, 0.2112, 0.0485, 0.2112, 0.04935, 0.2102, 0.04935, 0.2167, 0.04931, 0.2167, 0.05024, 0.2158, 0.05024, 0.2158, 0.04931, 0.9151, 0.3493, 0.9151, 0.3482, 0.9151, 0.3479, 0.9164, 0.3479, 0.9164, 0.3484, 0.9164, 0.349, 0.9166, 0.349, 0.9176, 0.3493, 0.9065, 0.3629, 0.9065, 0.3659, 0.9062, 0.3641, 0.9062, 0.3635, 0.9059, 0.3635, 0.9053, 0.3629, 0.9179, 0.3557, 0.9179, 0.3581, 0.9153, 0.3581, 0.9152, 0.353, 0.9179, 0.353, 0.1163, 0.03949, 0.1138, 0.03949, 0.1138, 0.03634, 0.1171, 0.03634, 0.905, 0.3629, 0.905, 0.3659, 0.9049, 0.3659, 0.9049, 0.3632, 0.9041, 0.3632, 0.9041, 0.3659, 0.9038, 0.3659, 0.9038, 0.3629, 0.916, 0.3623, 0.9153, 0.3581, 0.9179, 0.3581, 0.9179, 0.3584, 0.9165, 0.3588, 0.9161, 0.3598, 0.9165, 0.3608, 0.9179, 0.3612, 0.917, 0.3619, 0.9168, 0.3619, 0.9168, 0.3625, 0.917, 0.3625, 0.9167, 0.3634, 0.2197, 0.03997, 0.2167, 0.03997, 0.2167, 0.03756, 0.2197, 0.03756, 0.2197, 0.04308, 0.2167, 0.04308, 0.2167, 0.03997, 0.2197, 0.03997, 0.2197, 0.04265, 0.1172, 0.04652, 0.1138, 0.04652, 0.1138, 0.04376, 0.1163, 0.04376, 0.9097, 0.3487, 0.9067, 0.3487, 0.9067, 0.3476, 0.9097, 0.3476, 0.9088, 0.3551, 0.9067, 0.3551, 0.9067, 0.352, 0.9088, 0.352, 0.9088, 0.3524, 0.2197, 0.04646, 0.2167, 0.04646, 0.2167, 0.04308, 0.2197, 0.04308, 0.2197, 0.04309, 0.2185, 0.04309, 0.2185, 0.04453, 0.2185, 0.04591, 0.2197, 0.04591, 0.2197, 0.04782, 0.2167, 0.04782, 0.2167, 0.04646, 0.2197, 0.04646, 0.1245, 0.04669, 0.1229, 0.0443, 0.1229, 0.04179, 0.1243, 0.04179, 0.9067, 0.3629, 0.9067, 0.3618, 0.908, 0.3618, 0.908, 0.3626, 0.9095, 0.3626, 0.9095, 0.3618, 0.9097, 0.3618, 0.9097, 0.3629, 0.9097, 0.3618, 0.9095, 0.3618, 0.908, 0.3618, 0.9067, 0.3618, 0.9067, 0.3575, 0.9097, 0.3575, 0.9867, 0.4931, 0.9867, 0.4913, 0.9877, 0.4913, 0.9877, 0.4931, 0.1579, 0.02798, 0.1579, 0.02709, 0.1583, 0.02709, 0.1583, 0.02728, 0.1489, 0.03645, 0.1489, 0.03625, 0.1493, 0.03625, 0.1493, 0.03714, 0.1491, 0.0319, 0.1491, 0.03102, 0.1503, 0.03102, 0.1503, 0.0319, 0.1547, 0.03619, 0.1545, 0.03619, 0.1545, 0.03494, 0.1547, 0.03494, 0.217, 0.04703, 0.217, 0.04819, 0.2159, 0.0478, 0.217, 0.04703, 0.2159, 0.0478, 0.2156, 0.0469, 0.217, 0.04703, 0.2156, 0.0469, 0.2161, 0.04608, 0.2203, 0.0459, 0.2194, 0.0459, 0.2194, 0.04482, 0.2203, 0.04482, 0.217, 0.04592, 0.217, 0.04703, 0.2161, 0.04608, 0.2142, 0.04705, 0.2142, 0.04816, 0.2131, 0.04781, 0.2142, 0.04705, 0.2131, 0.04781, 0.2128, 0.04705, 0.2142, 0.04705, 0.2128, 0.04705, 0.2131, 0.04627, 0.2194, 0.04263, 0.2203, 0.04263, 0.2203, 0.04374, 0.2194, 0.04374, 0.2142, 0.04592, 0.2142, 0.04705, 0.2131, 0.04627, 0.2197, 0.03756, 0.2167, 0.03756, 0.2167, 0.03199, 0.2197, 0.03199, 0.2197, 0.03442, 0.2185, 0.03442, 0.2185, 0.03581, 0.2185, 0.03723, 0.2197, 0.03723, 0.15, 0.03333, 0.15, 0.03339, 0.15, 0.03214, 0.15, 0.03221, 0.15, 0.0327, 0.15, 0.0328, 0.1503, 0.03333, 0.1504, 0.03339, 0.15, 0.03339, 0.15, 0.03333, 0.1503, 0.03221, 0.1504, 0.03214, 0.1504, 0.03339, 0.1503, 0.03333, 0.1503, 0.0328, 0.1503, 0.0327, 0.15, 0.03221, 0.15, 0.03214, 0.1504, 0.03214, 0.1503, 0.03221, 0.15, 0.0328, 0.15, 0.0327, 0.1503, 0.0327, 0.1503, 0.0328, 0.9867, 0.491, 0.9867, 0.4893, 0.9877, 0.4893, 0.9877, 0.491, 0.9152, 0.353, 0.9151, 0.3493, 0.9176, 0.3493, 0.9176, 0.3498, 0.9166, 0.3501, 0.916, 0.3512, 0.9166, 0.3522, 0.9179, 0.3526, 0.9179, 0.3526, 0.9179, 0.353, 0.9138, 0.353, 0.9138, 0.3526, 0.9151, 0.3493, 0.9152, 0.353, 0.9151, 0.3575, 0.9153, 0.3581, 0.9138, 0.3557, 0.9139, 0.3556, 0.9139, 0.3556, 0.9138, 0.3557, 0.9138, 0.353, 0.9139, 0.3537, 0.915, 0.3537, 0.9152, 0.353, 0.9153, 0.3581, 0.9151, 0.3575, 0.9139, 0.3537, 0.9138, 0.353, 0.9152, 0.353, 0.915, 0.3537, 0.9087, 0.3552, 0.9088, 0.3551, 0.9097, 0.3575, 0.9094, 0.3574, 0.9094, 0.3574, 0.9097, 0.3575, 0.9067, 0.3575, 0.9067, 0.3574, 0.9067, 0.3552, 0.9067, 0.3551, 0.9088, 0.3551, 0.9087, 0.3552, 0.8099, 0.1167, 0.8099, 0.1165, 0.8107, 0.1165, 0.8107, 0.1167, 0.8114, 0.1232, 0.811, 0.1232, 0.811, 0.1211, 0.8112, 0.121, 0.8114, 0.121, 0.811, 0.1187, 0.8112, 0.1187, 0.8112, 0.1191, 0.8116, 0.1191, 0.8116, 0.1187, 0.8118, 0.1187, 0.8118, 0.1208, 0.811, 0.1208, 0.8118, 0.1208, 0.8118, 0.121, 0.811, 0.121, 0.811, 0.1208, 0.2197, 0.04782, 0.2197, 0.04809, 0.2195, 0.0483, 0.2167, 0.0483, 0.2167, 0.04782, 0.9151, 0.3482, 0.915, 0.3482, 0.915, 0.3479, 0.9151, 0.3479, 0.9187, 0.3565, 0.9188, 0.3565, 0.9188, 0.3595, 0.9187, 0.3595, 0.9187, 0.3564, 0.9184, 0.3564, 0.9184, 0.3536, 0.9187, 0.3536, 0.9148, 0.3479, 0.915, 0.3479, 0.915, 0.3482, 0.9148, 0.3482, 0.905, 0.3629, 0.9052, 0.3629, 0.9053, 0.3631, 0.9053, 0.3659, 0.905, 0.3659, 0.9188, 0.3565, 0.9189, 0.3565, 0.9189, 0.3594, 0.9188, 0.3595, 0.142, 0.04611, 0.1419, 0.04611, 0.1419, 0.04552, 0.142, 0.04552, 0.1495, 0.0332, 0.1495, 0.0332, 0.1495, 0.03534, 0.1495, 0.03534, 0.1495, 0.03106, 0.1496, 0.03106, 0.1496, 0.0332, 0.1495, 0.0332, 0.517, 0.04265, 0.5198, 0.04265, 0.5198, 0.04509, 0.517, 0.04509, 0.9093, 0.3494, 0.9097, 0.3487, 0.9088, 0.352, 0.9087, 0.3518, 0.9087, 0.3518, 0.9088, 0.352, 0.9067, 0.352, 0.9067, 0.3518, 0.9067, 0.3494, 0.9067, 0.3487, 0.9097, 0.3487, 0.9093, 0.3494, 0.9179, 0.3612, 0.9179, 0.3636, 0.9167, 0.3634, 0.917, 0.3625, 0.917, 0.3619, 0.8937, 0.5763, 0.8937, 0.5777, 0.8932, 0.5777, 0.8932, 0.5763, 0.9065, 0.3659, 0.9062, 0.3659, 0.9062, 0.3645, 0.9056, 0.365, 0.9056, 0.3659, 0.9053, 0.3659, 0.9053, 0.3629, 0.9059, 0.3635, 0.9059, 0.3641, 0.9062, 0.3641, 0.9768, 0.4832, 0.9768, 0.4781, 0.9788, 0.4781, 0.9788, 0.4832, 0.1246, 0.04758, 0.1241, 0.04758, 0.1241, 0.04459, 0.1213, 0.04459, 0.1213, 0.04758, 0.1208, 0.04758, 0.1208, 0.04196, 0.1246, 0.03836, 0.5227, 0.03737, 0.5149, 0.03737, 0.5149, 0.02935, 0.5227, 0.02935, 0.1411, 0.04519, 0.1413, 0.0463, 0.1412, 0.04649, 0.1413, 0.04667, 0.1413, 0.04684, 0.1412, 0.04694, 0.1412, 0.04697, 0.1411, 0.04733, 0.1415, 0.0463, 0.1413, 0.0463, 0.1411, 0.04519, 0.1417, 0.04519, 0.1417, 0.04733, 0.1411, 0.04733, 0.1412, 0.04697, 0.1413, 0.04712, 0.1415, 0.04712, 0.1416, 0.04694, 0.1415, 0.04675, 0.1413, 0.04675, 0.1413, 0.04684, 0.1413, 0.04667, 0.1415, 0.04667, 0.1416, 0.04649, 0.913, 0.5923, 0.9138, 0.5907, 0.9147, 0.5923, 0.9147, 0.5923, 0.9138, 0.5907, 0.9155, 0.5908, 0.9121, 0.5871, 0.9138, 0.5871, 0.913, 0.5886, 0.9155, 0.5908, 0.9138, 0.5907, 0.9147, 0.5893, 0.9123, 0.5911, 0.9138, 0.5907, 0.913, 0.5923, 0.913, 0.5856, 0.9138, 0.5871, 0.9121, 0.5871, 0.9121, 0.5908, 0.9138, 0.5907, 0.9123, 0.5911, 0.9147, 0.5856, 0.9138, 0.5871, 0.913, 0.5856, 0.913, 0.5893, 0.9138, 0.5907, 0.9126, 0.59, 0.913, 0.5886, 0.9138, 0.5871, 0.9147, 0.5886, 0.9126, 0.59, 0.9138, 0.5907, 0.9121, 0.5908, 0.9147, 0.5886, 0.9138, 0.5871, 0.9155, 0.5871, 0.9147, 0.5893, 0.9138, 0.5907, 0.913, 0.5893, 0.9155, 0.5871, 0.9138, 0.5871, 0.9147, 0.5856, 0.9164, 0.3479, 0.9175, 0.3479, 0.9176, 0.3493, 0.9166, 0.349, 0.9166, 0.3484, 0.9164, 0.3484, 0.8883, 0.5696, 0.8883, 0.5712, 0.8878, 0.5712, 0.8878, 0.5696, 0.1367, 0.04071, 0.1367, 0.0414, 0.1364, 0.04139, 0.1364, 0.04071, 0.9498, 0.5102, 0.9491, 0.5102, 0.9491, 0.5091, 0.9498, 0.5091, 0.1575, 0.04082, 0.1575, 0.04151, 0.1572, 0.04151, 0.1572, 0.04082, 0.1472, 0.04155, 0.1479, 0.04155, 0.1479, 0.04264, 0.1472, 0.04264, 0.1396, 0.03877, 0.1396, 0.03764, 0.1399, 0.03764, 0.1399, 0.03877, 0.1399, 0.03991, 0.1399, 0.04104, 0.1396, 0.04104, 0.1396, 0.03991, 0.1367, 0.04071, 0.1369, 0.04071, 0.1369, 0.04139, 0.1367, 0.0414, 0.9484, 0.5102, 0.9484, 0.5091, 0.9491, 0.5091, 0.9491, 0.5102, 0.1575, 0.04082, 0.1577, 0.04082, 0.1577, 0.04151, 0.1575, 0.04151, 0.1479, 0.04264, 0.1479, 0.04155, 0.1486, 0.04155, 0.1486, 0.04264, 0.1396, 0.03877, 0.1399, 0.03877, 0.1399, 0.03991, 0.1396, 0.03991, 0.1393, 0.04043, 0.1396, 0.04043, 0.1396, 0.04156, 0.1393, 0.04156, 0.2465, 0.8804, 0.2467, 0.8805, 0.2465, 0.8806, 0.2419, 0.8789, 0.2419, 0.8787, 0.2419, 0.8787, 0.2419, 0.8788, 0.2419, 0.8789, 0.2465, 0.8804, 0.2467, 0.8803, 0.2467, 0.8805, 0.2467, 0.8794, 0.2467, 0.8793, 0.2467, 0.8793, 0.2467, 0.8794, 0.2465, 0.8804, 0.2465, 0.8803, 0.2467, 0.8803, 0.2419, 0.8793, 0.2419, 0.8794, 0.2419, 0.8794, 0.2419, 0.8793, 0.2465, 0.8804, 0.2464, 0.8803, 0.2465, 0.8803, 0.2419, 0.8794, 0.2419, 0.8795, 0.2419, 0.8795, 0.2419, 0.8794, 0.2465, 0.8804, 0.2464, 0.8805, 0.2464, 0.8803, 0.2419, 0.8796, 0.2419, 0.8797, 0.2418, 0.8797, 0.2418, 0.8796, 0.2465, 0.8804, 0.2465, 0.8806, 0.2464, 0.8805, 0.2419, 0.879, 0.2419, 0.8789, 0.2419, 0.8789, 0.2419, 0.8789, 0.2419, 0.879, 0.2522, 0.8875, 0.2523, 0.8876, 0.2522, 0.8876, 0.2477, 0.8847, 0.2477, 0.8849, 0.2477, 0.8849, 0.2477, 0.8847, 0.2522, 0.8875, 0.2523, 0.8874, 0.2523, 0.8876, 0.2477, 0.8853, 0.2477, 0.8851, 0.2477, 0.8851, 0.2477, 0.8853, 0.2477, 0.8853, 0.2522, 0.8875, 0.2522, 0.8874, 0.2523, 0.8874, 0.2525, 0.8851, 0.2525, 0.885, 0.2525, 0.885, 0.2525, 0.8851, 0.2522, 0.8875, 0.2521, 0.8874, 0.2522, 0.8874, 0.2525, 0.885, 0.2525, 0.8849, 0.2525, 0.8849, 0.2525, 0.885, 0.2522, 0.8875, 0.2521, 0.8876, 0.2521, 0.8874, 0.2525, 0.8853, 0.2525, 0.8854, 0.2525, 0.8854, 0.2525, 0.8853, 0.2522, 0.8875, 0.2522, 0.8876, 0.2521, 0.8876, 0.2477, 0.8846, 0.2477, 0.8847, 0.2477, 0.8847, 0.2477, 0.8846, 0.2477, 0.8846, 0.2483, 0.8858, 0.2484, 0.8859, 0.2483, 0.886, 0.2438, 0.883, 0.2438, 0.8832, 0.2438, 0.8832, 0.2438, 0.883, 0.2483, 0.8858, 0.2484, 0.8858, 0.2484, 0.8859, 0.2438, 0.8835, 0.2438, 0.8833, 0.2438, 0.8833, 0.2438, 0.8835, 0.2483, 0.8858, 0.2483, 0.8857, 0.2484, 0.8858, 0.2439, 0.8829, 0.2439, 0.883, 0.2438, 0.883, 0.2438, 0.8829, 0.2483, 0.8858, 0.2482, 0.8858, 0.2483, 0.8857, 0.2439, 0.883, 0.2439, 0.8832, 0.2438, 0.8832, 0.2438, 0.883, 0.2483, 0.8858, 0.2482, 0.8859, 0.2482, 0.8858, 0.2439, 0.8834, 0.2439, 0.8836, 0.2438, 0.8836, 0.2438, 0.8836, 0.2438, 0.8834, 0.2483, 0.8858, 0.2483, 0.886, 0.2482, 0.8859, 0.2438, 0.8829, 0.2438, 0.883, 0.2438, 0.883, 0.2438, 0.8829, 0.9107, 0.3471, 0.9103, 0.3471, 0.9105, 0.3461, 0.9106, 0.3461, 0.9107, 0.3448, 0.9107, 0.3448, 0.9107, 0.3458, 0.9107, 0.3458, 0.9056, 0.3468, 0.9057, 0.3468, 0.9059, 0.3478, 0.9055, 0.3478, 0.906, 0.3473, 0.906, 0.3464, 0.9061, 0.3464, 0.9061, 0.3473, 0.9149, 0.3486, 0.9159, 0.3486, 0.9159, 0.3496, 0.9149, 0.3496, 0.9092, 0.348, 0.9096, 0.348, 0.9096, 0.348, 0.9092, 0.348, 0.9096, 0.3471, 0.9092, 0.3471, 0.9092, 0.3471, 0.9096, 0.3471, 0.9092, 0.3471, 0.9092, 0.348, 0.9092, 0.348, 0.9092, 0.3471, 0.9096, 0.348, 0.9096, 0.3471, 0.9096, 0.3471, 0.9096, 0.348, 0.1525, 0.0341, 0.1528, 0.0341, 0.1527, 0.03412, 0.1526, 0.03412, 0.1525, 0.03425, 0.1526, 0.03438, 0.1527, 0.03438, 0.1527, 0.03439, 0.1526, 0.03439, 0.1525, 0.03452, 0.1526, 0.03465, 0.1527, 0.03465, 0.1528, 0.03461, 0.1528, 0.03476, 0.1527, 0.03467, 0.1526, 0.03467, 0.1525, 0.0348, 0.1526, 0.03493, 0.1527, 0.03493, 0.1528, 0.03482, 0.1528, 0.03495, 0.1525, 0.03495, 0.9097, 0.348, 0.9097, 0.3484, 0.9096, 0.3484, 0.9096, 0.348, 0.9096, 0.3487, 0.9096, 0.3484, 0.9097, 0.3484, 0.9097, 0.3487, 0.906, 0.3464, 0.906, 0.3455, 0.9061, 0.3455, 0.9061, 0.3464, 0.1528, 0.03495, 0.1528, 0.03482, 0.1528, 0.0348, 0.1528, 0.03476, 0.1528, 0.03461, 0.1528, 0.03452, 0.1527, 0.03439, 0.1527, 0.03439, 0.1527, 0.03438, 0.1527, 0.03438, 0.1528, 0.03425, 0.1527, 0.03412, 0.1528, 0.0341])
me_plane.materials.append(mat_material_001)
me_plane.use_remesh_fix_poles = True
me_plane.use_remesh_preserve_attributes = False
me_plane.use_mirror_vertex_groups = False
me_plane.update()
me_plane_001 = bpy.data.meshes.new('Plane.001')
me_plane_001.from_pydata([(0.3768, -0.8365, 0.187), (0.5044, -0.8365, 0.187), (0.3768, -0.6497, 0.187), (0.5044, -0.6497, 0.187), (0.3768, -0.7044, 0.05485), (0.5044, -0.7044, 0.05485), (0.3768, -0.8365, 0.0001115), (0.5044, -0.8365, 0.0001115), (0.3768, -0.9687, 0.05485), (0.5044, -0.9687, 0.05485), (0.3768, -1.023, 0.187), (0.5044, -1.023, 0.187), (0.3768, -0.9687, 0.3191), (0.5044, -0.9687, 0.3191), (0.3768, -0.8365, 0.3739), (0.5044, -0.8365, 0.3739), (0.3768, -0.7044, 0.3191), (0.5044, -0.7044, 0.3191), (0.5044, -0.749, 0.09944), (0.5044, -0.7127, 0.187), (0.5044, -0.8365, 0.06317), (0.5044, -0.9241, 0.09944), (0.5044, -0.9603, 0.187), (0.5044, -0.9241, 0.2745), (0.5044, -0.8365, 0.3108), (0.5044, -0.749, 0.2745)], [], [(0, 2, 4), (1, 18, 19), (2, 3, 5, 4), (0, 4, 6), (1, 20, 18), (4, 5, 7, 6), (0, 6, 8), (1, 21, 20), (6, 7, 9, 8), (0, 8, 10), (1, 22, 21), (8, 9, 11, 10), (0, 10, 12), (1, 23, 22), (10, 11, 13, 12), (0, 12, 14), (1, 24, 23), (12, 13, 15, 14), (0, 14, 16), (1, 25, 24), (14, 15, 17, 16), (0, 16, 2), (1, 19, 25), (16, 17, 3, 2), (19, 18, 5, 3), (18, 20, 7, 5), (20, 21, 9, 7), (21, 22, 11, 9), (22, 23, 13, 11), (23, 24, 15, 13), (24, 25, 17, 15), (25, 19, 3, 17)])
_uv = me_plane_001.uv_layers.new(name='UVMap')
_uv.uv.foreach_set('vector', [0.1114, 0.04472, 0.1111, 0.04549, 0.1106, 0.04504, 0.2506, 0.03776, 0.2511, 0.03797, 0.2508, 0.03827, 0.1256, 0.04282, 0.125, 0.04282, 0.125, 0.04224, 0.1256, 0.04224, 0.1114, 0.04472, 0.1106, 0.04504, 0.1106, 0.0444, 0.2506, 0.03776, 0.2511, 0.03755, 0.2511, 0.03797, 0.1096, 0.04549, 0.1102, 0.04549, 0.1102, 0.04608, 0.1096, 0.04608, 0.1114, 0.04472, 0.1106, 0.0444, 0.1111, 0.04395, 0.2506, 0.03776, 0.2508, 0.03725, 0.2511, 0.03755, 0.1096, 0.04608, 0.1102, 0.04608, 0.1102, 0.04667, 0.1096, 0.04667, 0.1114, 0.04472, 0.1111, 0.04395, 0.1117, 0.04395, 0.2506, 0.03776, 0.2504, 0.03725, 0.2508, 0.03725, 0.1244, 0.04224, 0.125, 0.04224, 0.125, 0.04283, 0.1244, 0.04283, 0.1114, 0.04472, 0.1117, 0.04395, 0.1121, 0.0444, 0.2506, 0.03776, 0.2501, 0.03755, 0.2504, 0.03725, 0.1244, 0.04283, 0.125, 0.04283, 0.125, 0.04342, 0.1244, 0.04342, 0.1114, 0.04472, 0.1121, 0.0444, 0.1121, 0.04504, 0.2506, 0.03776, 0.2501, 0.03797, 0.2501, 0.03755, 0.1256, 0.04578, 0.125, 0.04578, 0.125, 0.04517, 0.1256, 0.04517, 0.1114, 0.04472, 0.1121, 0.04504, 0.1117, 0.04549, 0.2506, 0.03776, 0.2504, 0.03827, 0.2501, 0.03797, 0.1256, 0.04517, 0.125, 0.04517, 0.125, 0.0446, 0.1256, 0.0446, 0.1114, 0.04472, 0.1117, 0.04549, 0.1111, 0.04549, 0.2506, 0.03776, 0.2508, 0.03827, 0.2504, 0.03827, 0.1256, 0.04342, 0.125, 0.04342, 0.125, 0.04282, 0.1256, 0.04282, 0.1204, 0.04566, 0.1207, 0.04536, 0.1209, 0.04546, 0.1205, 0.04592, 0.1207, 0.04536, 0.1207, 0.04493, 0.1209, 0.04483, 0.1209, 0.04546, 0.1207, 0.04493, 0.1204, 0.04463, 0.1205, 0.04437, 0.1209, 0.04483, 0.1204, 0.04463, 0.12, 0.04463, 0.1199, 0.04437, 0.1205, 0.04437, 0.12, 0.04463, 0.1197, 0.04493, 0.1194, 0.04483, 0.1199, 0.04437, 0.1197, 0.04493, 0.1197, 0.04536, 0.1194, 0.04546, 0.1194, 0.04483, 0.1197, 0.04536, 0.12, 0.04566, 0.1199, 0.04592, 0.1194, 0.04546, 0.12, 0.04566, 0.1204, 0.04566, 0.1205, 0.04592, 0.1199, 0.04592])
me_plane_001.materials.append(mat_material_001)
me_plane_001.use_remesh_fix_poles = True
me_plane_001.use_remesh_preserve_attributes = False
me_plane_001.use_mirror_vertex_groups = False
me_plane_001.update()
me_plane_002 = bpy.data.meshes.new('Plane.002')
me_plane_002.from_pydata([(-0.3768, -0.8365, 0.187), (-0.5044, -0.8365, 0.187), (-0.3768, -0.6497, 0.187), (-0.5044, -0.6497, 0.187), (-0.3768, -0.7044, 0.05485), (-0.5044, -0.7044, 0.05485), (-0.3768, -0.8365, 0.0001115), (-0.5044, -0.8365, 0.0001115), (-0.3768, -0.9687, 0.05485), (-0.5044, -0.9687, 0.05485), (-0.3768, -1.023, 0.187), (-0.5044, -1.023, 0.187), (-0.3768, -0.9687, 0.3191), (-0.5044, -0.9687, 0.3191), (-0.3768, -0.8365, 0.3739), (-0.5044, -0.8365, 0.3739), (-0.3768, -0.7044, 0.3191), (-0.5044, -0.7044, 0.3191), (-0.5044, -0.749, 0.09944), (-0.5044, -0.7127, 0.187), (-0.5044, -0.8365, 0.06317), (-0.5044, -0.9241, 0.09944), (-0.5044, -0.9603, 0.187), (-0.5044, -0.9241, 0.2745), (-0.5044, -0.8365, 0.3108), (-0.5044, -0.749, 0.2745)], [], [(0, 4, 2), (1, 19, 18), (2, 4, 5, 3), (0, 6, 4), (1, 18, 20), (4, 6, 7, 5), (0, 8, 6), (1, 20, 21), (6, 8, 9, 7), (0, 10, 8), (1, 21, 22), (8, 10, 11, 9), (0, 12, 10), (1, 22, 23), (10, 12, 13, 11), (0, 14, 12), (1, 23, 24), (12, 14, 15, 13), (0, 16, 14), (1, 24, 25), (14, 16, 17, 15), (0, 2, 16), (1, 25, 19), (16, 2, 3, 17), (19, 3, 5, 18), (18, 5, 7, 20), (20, 7, 9, 21), (21, 9, 11, 22), (22, 11, 13, 23), (23, 13, 15, 24), (24, 15, 17, 25), (25, 17, 3, 19)])
_uv = me_plane_002.uv_layers.new(name='UVMap')
_uv.uv.foreach_set('vector', [0.1114, 0.04318, 0.1106, 0.04286, 0.1111, 0.0424, 0.2532, 0.03563, 0.253, 0.03614, 0.2527, 0.03584, 0.1113, 0.04609, 0.1113, 0.04667, 0.1108, 0.04667, 0.1108, 0.04609, 0.1114, 0.04318, 0.1106, 0.04349, 0.1106, 0.04286, 0.2532, 0.03563, 0.2527, 0.03584, 0.2527, 0.03542, 0.1091, 0.04667, 0.1091, 0.04608, 0.1096, 0.04608, 0.1096, 0.04667, 0.1114, 0.04318, 0.1111, 0.04395, 0.1106, 0.04349, 0.2532, 0.03563, 0.2527, 0.03542, 0.253, 0.03512, 0.1091, 0.04608, 0.1091, 0.04549, 0.1096, 0.04549, 0.1096, 0.04608, 0.1114, 0.04318, 0.1117, 0.04395, 0.1111, 0.04395, 0.2532, 0.03563, 0.253, 0.03512, 0.2534, 0.03512, 0.1244, 0.04487, 0.1244, 0.04428, 0.125, 0.04428, 0.125, 0.04487, 0.1114, 0.04318, 0.1121, 0.0435, 0.1117, 0.04395, 0.2532, 0.03563, 0.2534, 0.03512, 0.2537, 0.03542, 0.1244, 0.04428, 0.1244, 0.04369, 0.125, 0.04369, 0.125, 0.04428, 0.1114, 0.04318, 0.1121, 0.04286, 0.1121, 0.0435, 0.2532, 0.03563, 0.2537, 0.03542, 0.2537, 0.03584, 0.125, 0.0446, 0.125, 0.044, 0.1256, 0.044, 0.1256, 0.0446, 0.1114, 0.04318, 0.1117, 0.0424, 0.1121, 0.04286, 0.2532, 0.03563, 0.2537, 0.03584, 0.2534, 0.03614, 0.125, 0.044, 0.125, 0.04342, 0.1256, 0.04342, 0.1256, 0.044, 0.1114, 0.04318, 0.1111, 0.0424, 0.1117, 0.0424, 0.2532, 0.03563, 0.2534, 0.03614, 0.253, 0.03614, 0.1113, 0.04549, 0.1113, 0.04609, 0.1108, 0.04609, 0.1108, 0.04549, 0.1226, 0.04352, 0.1225, 0.04378, 0.122, 0.04333, 0.1223, 0.04322, 0.1223, 0.04322, 0.122, 0.04333, 0.122, 0.04269, 0.1223, 0.0428, 0.1223, 0.0428, 0.122, 0.04269, 0.1225, 0.04224, 0.1226, 0.0425, 0.1226, 0.0425, 0.1225, 0.04224, 0.1231, 0.04224, 0.123, 0.0425, 0.123, 0.0425, 0.1231, 0.04224, 0.1235, 0.04269, 0.1233, 0.0428, 0.1233, 0.0428, 0.1235, 0.04269, 0.1235, 0.04333, 0.1233, 0.04322, 0.1233, 0.04322, 0.1235, 0.04333, 0.1231, 0.04378, 0.123, 0.04352, 0.123, 0.04352, 0.1231, 0.04378, 0.1225, 0.04378, 0.1226, 0.04352])
me_plane_002.materials.append(mat_material_001)
me_plane_002.use_remesh_fix_poles = True
me_plane_002.use_remesh_preserve_attributes = False
me_plane_002.use_mirror_vertex_groups = False
me_plane_002.update()
me_plane_003 = bpy.data.meshes.new('Plane.003')
me_plane_003.from_pydata([(0.3768, 0.63, 0.187), (0.5044, 0.63, 0.187), (0.3768, 0.8169, 0.187), (0.5044, 0.8169, 0.187), (0.3768, 0.7622, 0.05485), (0.5044, 0.7622, 0.05485), (0.3768, 0.63, 0.0001115), (0.5044, 0.63, 0.0001115), (0.3768, 0.4979, 0.05485), (0.5044, 0.4979, 0.05485), (0.3768, 0.4432, 0.187), (0.5044, 0.4432, 0.187), (0.3768, 0.4979, 0.3191), (0.5044, 0.4979, 0.3191), (0.3768, 0.63, 0.3739), (0.5044, 0.63, 0.3739), (0.3768, 0.7622, 0.3191), (0.5044, 0.7622, 0.3191), (0.5044, 0.7176, 0.09944), (0.5044, 0.7539, 0.187), (0.5044, 0.63, 0.06317), (0.5044, 0.5425, 0.09944), (0.5044, 0.5062, 0.187), (0.5044, 0.5425, 0.2745), (0.5044, 0.63, 0.3108), (0.5044, 0.7176, 0.2745)], [], [(0, 2, 4), (1, 18, 19), (2, 3, 5, 4), (0, 4, 6), (1, 20, 18), (4, 5, 7, 6), (0, 6, 8), (1, 21, 20), (6, 7, 9, 8), (0, 8, 10), (1, 22, 21), (8, 9, 11, 10), (0, 10, 12), (1, 23, 22), (10, 11, 13, 12), (0, 12, 14), (1, 24, 23), (12, 13, 15, 14), (0, 14, 16), (1, 25, 24), (14, 15, 17, 16), (0, 16, 2), (1, 19, 25), (16, 17, 3, 2), (19, 18, 5, 3), (18, 20, 7, 5), (20, 21, 9, 7), (21, 22, 11, 9), (22, 23, 13, 11), (23, 24, 15, 13), (24, 25, 17, 15), (25, 19, 3, 17)])
_uv = me_plane_003.uv_layers.new(name='UVMap')
_uv.uv.foreach_set('vector', [0.1098, 0.04472, 0.1095, 0.04549, 0.1091, 0.04504, 0.2491, 0.03774, 0.2485, 0.03753, 0.2488, 0.03723, 0.1102, 0.04609, 0.1108, 0.04609, 0.1108, 0.04667, 0.1102, 0.04667, 0.1098, 0.04472, 0.1091, 0.04504, 0.1091, 0.0444, 0.2491, 0.03774, 0.2485, 0.03795, 0.2485, 0.03753, 0.1133, 0.04666, 0.1127, 0.04666, 0.1127, 0.04606, 0.1133, 0.04606, 0.1098, 0.04472, 0.1091, 0.0444, 0.1095, 0.04395, 0.2491, 0.03774, 0.2488, 0.03825, 0.2485, 0.03795, 0.1133, 0.04606, 0.1127, 0.04606, 0.1127, 0.04548, 0.1133, 0.04548, 0.1098, 0.04472, 0.1095, 0.04395, 0.1102, 0.04395, 0.2491, 0.03774, 0.2493, 0.03825, 0.2488, 0.03825, 0.1244, 0.04487, 0.125, 0.04487, 0.125, 0.04546, 0.1244, 0.04546, 0.1098, 0.04472, 0.1102, 0.04395, 0.1106, 0.0444, 0.2491, 0.03774, 0.2496, 0.03795, 0.2493, 0.03825, 0.1244, 0.04546, 0.125, 0.04546, 0.125, 0.04605, 0.1244, 0.04605, 0.1098, 0.04472, 0.1106, 0.0444, 0.1106, 0.04504, 0.2491, 0.03774, 0.2496, 0.03753, 0.2496, 0.03795, 0.1251, 0.0358, 0.1256, 0.0358, 0.1256, 0.03641, 0.1251, 0.03641, 0.1098, 0.04472, 0.1106, 0.04504, 0.1102, 0.04549, 0.2491, 0.03774, 0.2493, 0.03723, 0.2496, 0.03753, 0.1251, 0.03641, 0.1256, 0.03641, 0.1256, 0.03698, 0.1251, 0.03698, 0.1098, 0.04472, 0.1102, 0.04549, 0.1095, 0.04549, 0.2491, 0.03774, 0.2488, 0.03723, 0.2493, 0.03723, 0.1102, 0.04549, 0.1108, 0.04549, 0.1108, 0.04609, 0.1102, 0.04609, 0.1184, 0.04461, 0.1181, 0.04491, 0.1179, 0.0448, 0.1183, 0.04435, 0.1181, 0.04491, 0.1181, 0.04533, 0.1179, 0.04544, 0.1179, 0.0448, 0.1181, 0.04533, 0.1184, 0.04563, 0.1183, 0.04589, 0.1179, 0.04544, 0.1184, 0.04563, 0.1188, 0.04563, 0.119, 0.04589, 0.1183, 0.04589, 0.1188, 0.04563, 0.1191, 0.04534, 0.1194, 0.04544, 0.119, 0.04589, 0.1191, 0.04534, 0.1191, 0.04491, 0.1194, 0.0448, 0.1194, 0.04544, 0.1191, 0.04491, 0.1188, 0.04461, 0.119, 0.04435, 0.1194, 0.0448, 0.1188, 0.04461, 0.1184, 0.04461, 0.1183, 0.04435, 0.119, 0.04435])
me_plane_003.materials.append(mat_material_001)
me_plane_003.use_remesh_fix_poles = True
me_plane_003.use_remesh_preserve_attributes = False
me_plane_003.use_mirror_vertex_groups = False
me_plane_003.update()
me_plane_004 = bpy.data.meshes.new('Plane.004')
me_plane_004.from_pydata([(-0.3768, 0.63, 0.187), (-0.5044, 0.63, 0.187), (-0.3768, 0.8169, 0.187), (-0.5044, 0.8169, 0.187), (-0.3768, 0.7622, 0.05485), (-0.5044, 0.7622, 0.05485), (-0.3768, 0.63, 0.0001115), (-0.5044, 0.63, 0.0001115), (-0.3768, 0.4979, 0.05485), (-0.5044, 0.4979, 0.05485), (-0.3768, 0.4432, 0.187), (-0.5044, 0.4432, 0.187), (-0.3768, 0.4979, 0.3191), (-0.5044, 0.4979, 0.3191), (-0.3768, 0.63, 0.3739), (-0.5044, 0.63, 0.3739), (-0.3768, 0.7622, 0.3191), (-0.5044, 0.7622, 0.3191), (-0.5044, 0.7176, 0.09944), (-0.5044, 0.7539, 0.187), (-0.5044, 0.63, 0.06317), (-0.5044, 0.5425, 0.09944), (-0.5044, 0.5062, 0.187), (-0.5044, 0.5425, 0.2745), (-0.5044, 0.63, 0.3108), (-0.5044, 0.7176, 0.2745)], [], [(0, 4, 2), (1, 19, 18), (2, 4, 5, 3), (0, 6, 4), (1, 18, 20), (4, 6, 7, 5), (0, 8, 6), (1, 20, 21), (6, 8, 9, 7), (0, 10, 8), (1, 21, 22), (8, 10, 11, 9), (0, 12, 10), (1, 22, 23), (10, 12, 13, 11), (0, 14, 12), (1, 23, 24), (12, 14, 15, 13), (0, 16, 14), (1, 24, 25), (14, 16, 17, 15), (0, 2, 16), (1, 25, 19), (16, 2, 3, 17), (19, 3, 5, 18), (18, 5, 7, 20), (20, 7, 9, 21), (21, 9, 11, 22), (22, 11, 13, 23), (23, 13, 15, 24), (24, 15, 17, 25), (25, 17, 3, 19)])
_uv = me_plane_004.uv_layers.new(name='UVMap')
_uv.uv.foreach_set('vector', [0.1228, 0.04455, 0.1235, 0.04487, 0.1231, 0.04533, 0.2403, 0.03579, 0.24, 0.0363, 0.2398, 0.03601, 0.1119, 0.04609, 0.1119, 0.04667, 0.1113, 0.04667, 0.1113, 0.04609, 0.1228, 0.04455, 0.1235, 0.04424, 0.1235, 0.04487, 0.2403, 0.03579, 0.2398, 0.03601, 0.2398, 0.03558, 0.1127, 0.04548, 0.1127, 0.04607, 0.1121, 0.04607, 0.1121, 0.04548, 0.1228, 0.04455, 0.1231, 0.04378, 0.1235, 0.04424, 0.2403, 0.03579, 0.2398, 0.03558, 0.24, 0.03528, 0.1127, 0.04607, 0.1127, 0.04666, 0.1121, 0.04666, 0.1121, 0.04607, 0.1228, 0.04455, 0.1225, 0.04378, 0.1231, 0.04378, 0.2403, 0.03579, 0.24, 0.03528, 0.2405, 0.03528, 0.1235, 0.04533, 0.1235, 0.04592, 0.1229, 0.04592, 0.1229, 0.04533, 0.1228, 0.04455, 0.122, 0.04423, 0.1225, 0.04378, 0.2403, 0.03579, 0.2405, 0.03528, 0.2408, 0.03558, 0.1235, 0.04592, 0.1235, 0.04651, 0.1229, 0.04651, 0.1229, 0.04592, 0.1228, 0.04455, 0.122, 0.04487, 0.122, 0.04423, 0.2403, 0.03579, 0.2408, 0.03558, 0.2408, 0.036, 0.1251, 0.0358, 0.1251, 0.0352, 0.1256, 0.0352, 0.1256, 0.0358, 0.1228, 0.04455, 0.1225, 0.04533, 0.122, 0.04487, 0.2403, 0.03579, 0.2408, 0.036, 0.2405, 0.0363, 0.1251, 0.0352, 0.1251, 0.03462, 0.1256, 0.03462, 0.1256, 0.0352, 0.1228, 0.04455, 0.1231, 0.04533, 0.1225, 0.04533, 0.2403, 0.03579, 0.2405, 0.0363, 0.24, 0.0363, 0.1119, 0.04549, 0.1119, 0.04609, 0.1113, 0.04609, 0.1113, 0.04549, 0.1096, 0.04369, 0.1095, 0.04395, 0.1091, 0.0435, 0.1093, 0.04339, 0.1093, 0.04339, 0.1091, 0.0435, 0.1091, 0.04286, 0.1093, 0.04296, 0.1093, 0.04296, 0.1091, 0.04286, 0.1095, 0.0424, 0.1096, 0.04266, 0.1096, 0.04266, 0.1095, 0.0424, 0.1102, 0.0424, 0.11, 0.04266, 0.11, 0.04266, 0.1102, 0.0424, 0.1106, 0.04286, 0.1103, 0.04296, 0.1103, 0.04296, 0.1106, 0.04286, 0.1106, 0.04349, 0.1103, 0.04339, 0.1103, 0.04339, 0.1106, 0.04349, 0.1102, 0.04395, 0.11, 0.04369, 0.11, 0.04369, 0.1102, 0.04395, 0.1095, 0.04395, 0.1096, 0.04369])
me_plane_004.materials.append(mat_material_001)
me_plane_004.use_remesh_fix_poles = True
me_plane_004.use_remesh_preserve_attributes = False
me_plane_004.use_mirror_vertex_groups = False
me_plane_004.update()

# ---- objects
ob_muscle_car_03_white = bpy.data.objects.new('Muscle_Car_03_White', me_plane)
ob_wheel_fl = bpy.data.objects.new('Wheel_FL', me_plane_001)
ob_wheel_fr = bpy.data.objects.new('Wheel_FR', me_plane_002)
ob_wheel_rl = bpy.data.objects.new('Wheel_RL', me_plane_003)
ob_wheel_rr = bpy.data.objects.new('Wheel_RR', me_plane_004)

# ---- transforms, parenting, visibility, modifiers, constraints
ob_muscle_car_03_white.location = (0.0, 0.0, 0.0)
ob_muscle_car_03_white.lineart.crease_threshold = 0.0
ob_wheel_fl.parent = ob_muscle_car_03_white
ob_wheel_fl.location = (0.0, 0.0, 0.0)
ob_wheel_fl.lineart.crease_threshold = 0.0
ob_wheel_fr.parent = ob_muscle_car_03_white
ob_wheel_fr.location = (0.0, 0.0, 0.0)
ob_wheel_fr.lineart.crease_threshold = 0.0
ob_wheel_rl.parent = ob_muscle_car_03_white
ob_wheel_rl.location = (0.0, 0.0, 0.0)
ob_wheel_rl.lineart.crease_threshold = 0.0
ob_wheel_rr.parent = ob_muscle_car_03_white
ob_wheel_rr.location = (0.0, 0.0, 0.0)
ob_wheel_rr.lineart.crease_threshold = 0.0

# ---- collection membership
col_collection.objects.link(ob_muscle_car_03_white)
col_collection.objects.link(ob_wheel_fl)
col_collection.objects.link(ob_wheel_fr)
col_collection.objects.link(ob_wheel_rl)
col_collection.objects.link(ob_wheel_rr)

# ---- scene / render settings (as saved in the file)
scene.frame_start = 1; scene.frame_end = 250; scene.frame_set(0)
scene.render.engine = 'BLENDER_EEVEE_NEXT'
scene.cycles.use_denoising = False
scene.cycles.samples = 128
scene.cycles.sampling_pattern = 'TABULATED_SOBOL'
scene.cycles.use_adaptive_sampling = False
scene.cycles.use_light_tree = False
scene.view_settings.view_transform = 'Filmic'
bpy.context.view_layer.update()

# ---- added for rendering (the .blend has no active camera and no usable light): camera, sun
cam_auto = bpy.data.cameras.new('AutoCamera')
cam_auto.lens = 50.0
cam_auto.sensor_width = 36.0
cam_auto.clip_end = 1000.0
ob_auto_camera = bpy.data.objects.new('AutoCamera', cam_auto)
scene.collection.objects.link(ob_auto_camera)
ob_auto_camera.location = (2.88251, -3.56606, 2.69685)
ob_auto_camera.rotation_euler = (1.09748, -7.21219e-08, 0.694738)
scene.camera = ob_auto_camera
light_auto_sun = bpy.data.lights.new('AutoSun', 'SUN')
light_auto_sun.energy = 3.0
light_auto_sun.angle = 0.0523599
ob_auto_sun = bpy.data.objects.new('AutoSun', light_auto_sun)
scene.collection.objects.link(ob_auto_sun)
ob_auto_sun.rotation_euler = (0.872665, 0.174533, 0.523599)
bpy.context.view_layer.update()
